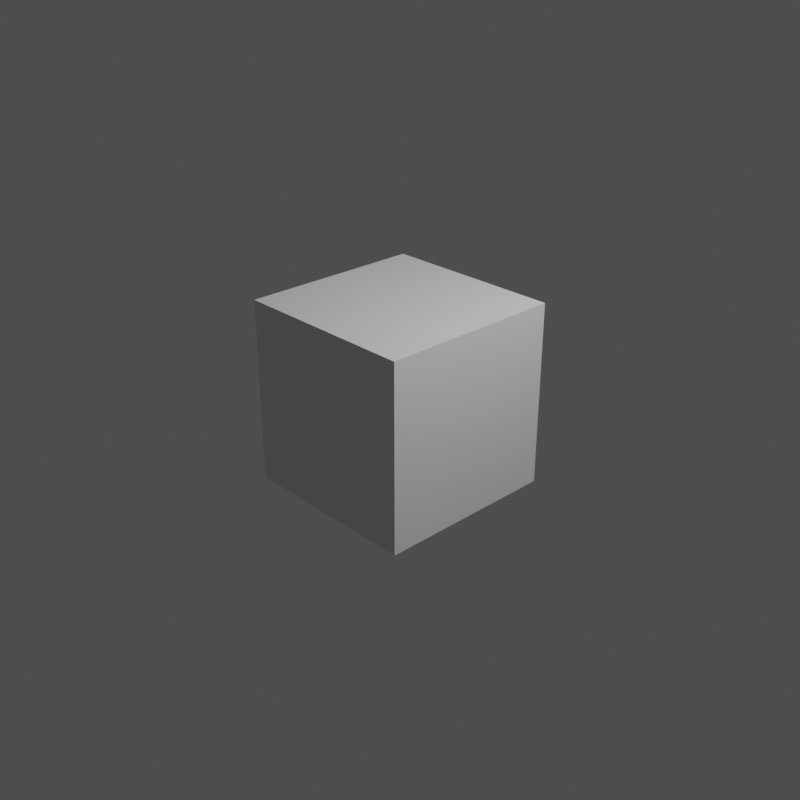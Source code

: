 # Source: SHIPYA_COMP_X.blend  (saved by Blender 3.4.6; exported with 4.5.12 LTS)
import bpy
from mathutils import Matrix  # noqa: F401  (used for matrix-valued properties, if any)

bpy.ops.wm.read_factory_settings(use_empty=True)
scene = bpy.context.scene
scene.name = 'Scene'

# ---- collections
col_collection = bpy.data.collections.new('Collection'); scene.collection.children.link(col_collection)

# ---- materials (node trees are filled in below, after node groups)
mat_material = bpy.data.materials.new('Material')
mat_material.alpha_threshold = 0.0
mat_material.use_transparent_shadow = False
mat_material.roughness = 0.5
mat_material.line_color = (0.0, 0.0, 0.0, 1.0)

# ---- material node trees
mat_material.use_nodes = True; mat_material.node_tree.nodes.clear()
_N = mat_material.node_tree.nodes; _L = mat_material.node_tree.links
n0 = _N.new('ShaderNodeOutputMaterial'); n0.name = 'Material Output'; n0.location = (300, 300)
n1 = _N.new('ShaderNodeBsdfPrincipled'); n1.name = 'Principled BSDF'; n1.location = (10, 300)
n1.distribution = 'GGX'
n1.subsurface_method = 'RANDOM_WALK_SKIN'
n1.inputs[3].default_value = 1.45
n1.inputs[27].default_value = (0.0, 0.0, 0.0, 1.0)
n1.inputs[28].default_value = 1.0
_L.new(n1.outputs[0], n0.inputs[0])
n0.is_active_output = True

# ---- world
world_world = bpy.data.worlds.new('World'); scene.world = world_world
world_world.use_nodes = True; world_world.node_tree.nodes.clear()
_N = world_world.node_tree.nodes; _L = world_world.node_tree.links
n0 = _N.new('ShaderNodeOutputWorld'); n0.name = 'World Output'; n0.location = (300, 300)
n1 = _N.new('ShaderNodeBackground'); n1.name = 'Background'; n1.location = (10, 300)
n1.inputs[0].default_value = (0.05088, 0.05088, 0.05088, 1.0)
_L.new(n1.outputs[0], n0.inputs[0])
n0.is_active_output = True
world_world.color = (0.05088, 0.05088, 0.05088)
world_world.use_sun_shadow = False
world_world.sun_shadow_jitter_overblur = 0.0

# ---- cameras
cam_camera = bpy.data.cameras.new('Camera')
cam_camera.clip_end = 100.0
cam_camera.ortho_scale = 7.314

# ---- lights
light_light = bpy.data.lights.new('Light', 'POINT')
light_light.transmission_factor = 0.0
light_light.energy = 1000.0
light_light.shadow_soft_size = 0.1
light_light.shadow_maximum_resolution = 0.006
light_light.use_absolute_resolution = True

# ---- meshes
me_cube = bpy.data.meshes.new('Cube')
me_cube.from_pydata([(1.0, 1.0, 1.0), (1.0, 1.0, -1.0), (1.0, -1.0, 1.0), (1.0, -1.0, -1.0), (-1.0, 1.0, 1.0), (-1.0, 1.0, -1.0), (-1.0, -1.0, 1.0), (-1.0, -1.0, -1.0)], [], [(0, 4, 6, 2), (3, 2, 6, 7), (7, 6, 4, 5), (5, 1, 3, 7), (1, 0, 2, 3), (5, 4, 0, 1)])
_uv = me_cube.uv_layers.new(name='UVMap')
_uv.uv.foreach_set('vector', [0.625, 0.5, 0.875, 0.5, 0.875, 0.75, 0.625, 0.75, 0.375, 0.75, 0.625, 0.75, 0.625, 1.0, 0.375, 1.0, 0.375, 0.0, 0.625, 0.0, 0.625, 0.25, 0.375, 0.25, 0.125, 0.5, 0.375, 0.5, 0.375, 0.75, 0.125, 0.75, 0.375, 0.5, 0.625, 0.5, 0.625, 0.75, 0.375, 0.75, 0.375, 0.25, 0.625, 0.25, 0.625, 0.5, 0.375, 0.5])
me_cube.materials.append(mat_material)
me_cube.use_mirror_vertex_groups = False
me_cube.update()

# ---- objects
ob_cube = bpy.data.objects.new('Cube', me_cube)
ob_light = bpy.data.objects.new('Light', light_light)
ob_camera = bpy.data.objects.new('Camera', cam_camera)

# ---- transforms, parenting, visibility, modifiers, constraints
ob_cube.location = (0.0, 0.0, 0.0)
ob_cube.lock_rotations_4d = False
ob_cube.empty_display_type = 'ARROWS'
ob_cube.lineart.crease_threshold = 0.0
ob_light.location = (4.076, 1.005, 5.904)
ob_light.rotation_euler = (0.6503, 0.05522, 1.866)
ob_light.lock_rotations_4d = False
ob_light.empty_display_type = 'ARROWS'
ob_light.color = (0.0, 0.0, 0.0, 0.0)
ob_light.lineart.crease_threshold = 0.0
ob_camera.location = (7.359, -6.926, 4.958)
ob_camera.rotation_euler = (1.109, 0.0, 0.8149)
ob_camera.lock_rotations_4d = False
ob_camera.empty_display_type = 'ARROWS'
ob_camera.color = (0.0, 0.0, 0.0, 0.0)
ob_camera.display_type = 'WIRE'
ob_camera.lineart.crease_threshold = 0.0

# ---- collection membership
col_collection.objects.link(ob_cube)
col_collection.objects.link(ob_light)
col_collection.objects.link(ob_camera)

# ---- scene / render settings (as saved in the file)
scene.camera = ob_camera
scene.frame_start = 1; scene.frame_end = 360; scene.frame_set(273)
scene.render.engine = 'BLENDER_EEVEE_NEXT'
scene.render.image_settings.file_format = 'FFMPEG'
scene.render.image_settings.color_mode = 'RGB'
scene.render.resolution_x = 1080
scene.render.fps = 30
scene.cycles.sampling_pattern = 'TABULATED_SOBOL'
scene.cycles.use_light_tree = False
scene.view_settings.view_transform = 'Filmic'
scene.view_settings.gamma = 1.08
bpy.context.view_layer.update()
